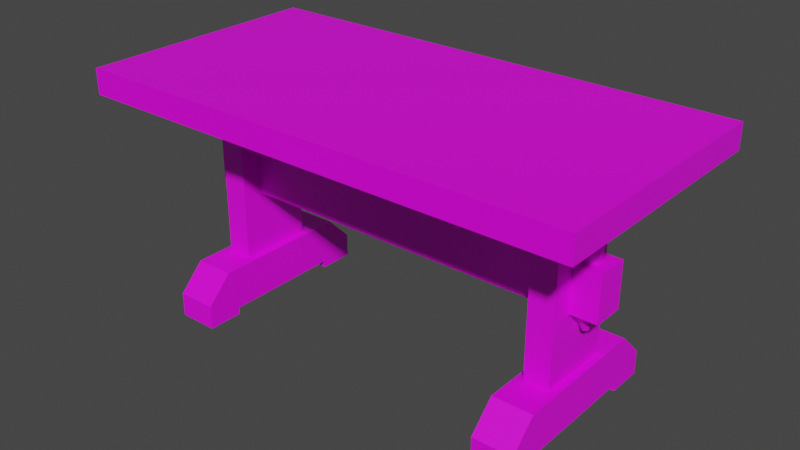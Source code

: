 # Source: prop-table.blend  (saved by Blender 2.93.20; exported with 4.5.12 LTS)
import bpy
from mathutils import Matrix  # noqa: F401  (used for matrix-valued properties, if any)

bpy.ops.wm.read_factory_settings(use_empty=True)
scene = bpy.context.scene
scene.name = 'Scene'

# ---- collections
col_collection = bpy.data.collections.new('Collection'); scene.collection.children.link(col_collection)

# ---- images (referenced by path relative to the original .blend; pixels are not part of the script)
import os
ASSET_DIR = os.environ.get("B2B_ASSET_DIR", "")  # directory of the original .blend (textures are referenced by path, not embedded)
HERE = os.path.dirname(os.path.abspath(__file__))  # packed textures are extracted next to this script under _unpacked/

def load_image(name, relpath, width, height, colorspace="sRGB"):
    """Load a texture the original file referenced (path relative to the .blend, or extracted next to this script)."""
    p = next((c for c in (os.path.join(HERE, relpath), os.path.join(ASSET_DIR, relpath)) if relpath and os.path.exists(c)), "")
    if p:
        img = bpy.data.images.load(p, check_existing=True)
        img.name = name
    else:  # same state as the original file: an image datablock whose file is absent (Cycles renders it pink)
        img = bpy.data.images.new(name, width, height)
        img.source = "FILE"
        img.filepath = "//" + (relpath or name)
    img.colorspace_settings.name = colorspace
    return img
img_wood_boards_seamless_png = load_image('wood-boards-seamless.png', 'wood-boards-seamless.png', 1024, 1024, 'sRGB')
img_wood_seamless_png = load_image('wood-seamless.png', 'wood-seamless.png', 1024, 1024, 'sRGB')

# ---- materials (node trees are filled in below, after node groups)
mat_wood_boards = bpy.data.materials.new('Wood Boards')
mat_wood_boards.alpha_threshold = 0.0
mat_wood_boards.line_color = (0.0, 0.0, 0.0, 1.0)
mat_wood = bpy.data.materials.new('Wood')

# ---- material node trees
mat_wood_boards.use_nodes = True; mat_wood_boards.node_tree.nodes.clear()
_N = mat_wood_boards.node_tree.nodes; _L = mat_wood_boards.node_tree.links
n0 = _N.new('ShaderNodeOutputMaterial'); n0.name = 'Material Output'; n0.location = (300, 300)
n1 = _N.new('ShaderNodeBsdfPrincipled'); n1.name = 'Principled BSDF'; n1.location = (10, 300)
n1.distribution = 'GGX'
n1.subsurface_method = 'BURLEY'
n1.inputs[2].default_value = 0.4
n1.inputs[3].default_value = 1.45
n1.inputs[27].default_value = (0.0, 0.0, 0.0, 1.0)
n1.inputs[28].default_value = 1.0
n2 = _N.new('ShaderNodeTexImage'); n2.name = 'Image Texture'; n2.location = (-280, 280)
n2.image = img_wood_boards_seamless_png
_L.new(n1.outputs[0], n0.inputs[0])
_L.new(n2.outputs[0], n1.inputs[0])
n0.is_active_output = True
mat_wood.use_nodes = True; mat_wood.node_tree.nodes.clear()
_N = mat_wood.node_tree.nodes; _L = mat_wood.node_tree.links
n0 = _N.new('ShaderNodeBsdfPrincipled'); n0.name = 'Principled BSDF'; n0.location = (10, 300)
n0.distribution = 'GGX'
n0.subsurface_method = 'BURLEY'
n0.inputs[3].default_value = 1.45
n0.inputs[27].default_value = (0.0, 0.0, 0.0, 1.0)
n0.inputs[28].default_value = 1.0
n1 = _N.new('ShaderNodeOutputMaterial'); n1.name = 'Material Output'; n1.location = (300, 300)
n2 = _N.new('ShaderNodeTexImage'); n2.name = 'Image Texture'; n2.location = (-280, 280)
n2.image = img_wood_seamless_png
_L.new(n0.outputs[0], n1.inputs[0])
_L.new(n2.outputs[0], n0.inputs[0])
n1.is_active_output = True

# ---- world
world_world = bpy.data.worlds.new('World'); scene.world = world_world
world_world.use_nodes = True; world_world.node_tree.nodes.clear()
_N = world_world.node_tree.nodes; _L = world_world.node_tree.links
n0 = _N.new('ShaderNodeOutputWorld'); n0.name = 'World Output'; n0.location = (300, 300)
n1 = _N.new('ShaderNodeBackground'); n1.name = 'Background'; n1.location = (10, 300)
n1.inputs[0].default_value = (0.05088, 0.05088, 0.05088, 1.0)
_L.new(n1.outputs[0], n0.inputs[0])
n0.is_active_output = True
world_world.color = (0.05088, 0.05088, 0.05088)
world_world.use_sun_shadow = False
world_world.sun_shadow_jitter_overblur = 0.0

# ---- meshes
me_prop_table = bpy.data.meshes.new('prop-table')
me_prop_table.from_pydata([(0.75, 0.9, -0.15), (0.75, 0.2, -0.15), (0.75, 0.9, 0.15), (0.75, 0.2, 0.15), (0.65, 0.9, -0.15), (0.65, 0.2, -0.15), (0.65, 0.9, 0.15), (0.65, 0.2, 0.15), (0.7804, -1.699e-08, -0.3887), (0.7804, 1.699e-08, 0.3887), (0.6196, -1.699e-08, -0.3887), (0.6196, 0.2, -0.246), (0.6196, 0.2, 0.246), (0.7804, 0.2, 0.246), (0.7804, 0.2, -0.246), (0.6196, -1.075e-08, -0.246), (0.6196, 1.075e-08, 0.246), (0.7804, 1.075e-08, 0.246), (0.7804, -1.075e-08, -0.246), (0.6196, 1.699e-08, 0.3887), (0.6196, 0.02826, 0.246), (0.6196, 0.02826, -0.246), (0.7804, 0.02826, -0.246), (0.7804, 0.02826, 0.246), (0.7804, 0.09642, -0.3887), (0.7804, 0.2, -0.2851), (0.7804, 0.2, 0.2851), (0.7804, 0.09642, 0.3887), (0.6196, 0.2, -0.2851), (0.6196, 0.09642, -0.3887), (0.6196, 0.09642, 0.3887), (0.6196, 0.2, 0.2851), (0.8562, 0.6346, -0.06351), (0.8562, 0.4524, -0.06351), (0.8562, 0.6346, 0.06351), (0.8562, 0.4524, 0.06351), (0.7794, 0.3796, -0.01574), (0.7794, 0.7074, -0.03769), (0.793, 0.3796, -0.007869), (0.812, 0.7074, -0.01885), (0.793, 0.3796, 0.007869), (0.812, 0.7074, 0.01885), (0.7794, 0.3796, 0.01574), (0.7794, 0.7074, 0.03769), (0.7657, 0.3796, 0.007869), (0.7467, 0.7074, 0.01885), (0.7657, 0.3796, -0.007869), (0.7467, 0.7074, -0.01885), (1.0, 0.9, 0.5), (1.0, 1.0, 0.5), (1.0, 0.9, -0.5), (1.0, 1.0, -0.5), (0.7794, 0.4435, -0.03769), (0.812, 0.4435, -0.01885), (0.812, 0.4435, 0.01885), (0.7794, 0.4435, 0.03769), (0.7467, 0.4435, 0.01885), (0.7467, 0.4435, -0.01885), (0.8, 1.0, -0.5), (0.8, 0.9, 0.5), (0.8, 0.9, -0.5), (0.8, 1.0, 0.5), (-0.75, 0.9, -0.15), (-0.75, 0.2, -0.15), (-0.75, 0.9, 0.15), (-0.75, 0.2, 0.15), (-0.65, 0.9, -0.15), (-0.65, 0.2, -0.15), (-0.65, 0.9, 0.15), (-0.65, 0.2, 0.15), (-0.7804, -1.699e-08, -0.3887), (-0.7804, 1.699e-08, 0.3887), (-0.6196, -1.699e-08, -0.3887), (-0.6196, 0.2, -0.246), (-0.6196, 0.2, 0.246), (-0.7804, 0.2, 0.246), (-0.7804, 0.2, -0.246), (-0.6196, -1.075e-08, -0.246), (-0.6196, 1.075e-08, 0.246), (-0.7804, 1.075e-08, 0.246), (-0.7804, -1.075e-08, -0.246), (-0.6196, 1.699e-08, 0.3887), (-0.6196, 0.02826, 0.246), (-0.6196, 0.02826, -0.246), (-0.7804, 0.02826, -0.246), (-0.7804, 0.02826, 0.246), (-0.7804, 0.09642, -0.3887), (-0.7804, 0.2, -0.2851), (-0.7804, 0.2, 0.2851), (-0.7804, 0.09642, 0.3887), (-0.6196, 0.2, -0.2851), (-0.6196, 0.09642, -0.3887), (-0.6196, 0.09642, 0.3887), (-0.6196, 0.2, 0.2851), (-0.8562, 0.6346, -0.06351), (-0.8562, 0.4524, -0.06351), (-0.8562, 0.6346, 0.06351), (-0.8562, 0.4524, 0.06351), (-0.7794, 0.3796, -0.01574), (-0.7794, 0.7074, -0.03769), (-0.793, 0.3796, -0.007869), (-0.812, 0.7074, -0.01885), (-0.793, 0.3796, 0.007869), (-0.812, 0.7074, 0.01885), (-0.7794, 0.3796, 0.01574), (-0.7794, 0.7074, 0.03769), (-0.7657, 0.3796, 0.007869), (-0.7467, 0.7074, 0.01885), (-0.7657, 0.3796, -0.007869), (-0.7467, 0.7074, -0.01885), (-1.0, 0.9, 0.5), (-1.0, 1.0, 0.5), (-1.0, 0.9, -0.5), (-1.0, 1.0, -0.5), (-0.7794, 0.4435, -0.03769), (-0.812, 0.4435, -0.01885), (-0.812, 0.4435, 0.01885), (-0.7794, 0.4435, 0.03769), (-0.7467, 0.4435, 0.01885), (-0.7467, 0.4435, -0.01885), (-0.8, 1.0, -0.5), (-0.8, 0.9, 0.5), (-0.8, 0.9, -0.5), (-0.8, 1.0, 0.5)], [], [(3, 2, 6, 7), (7, 6, 4, 5), (35, 33, 32, 34), (1, 0, 2, 3), (5, 4, 0, 1), (13, 26, 27, 9, 23), (16, 17, 9, 19), (23, 9, 17), (21, 10, 15), (19, 20, 16), (20, 23, 17, 16), (8, 22, 18), (21, 15, 18, 22), (10, 8, 18, 15), (20, 21, 22, 23), (24, 25, 14, 22, 8), (11, 12, 13, 14), (14, 13, 23, 22), (27, 30, 19, 9), (12, 11, 21, 20), (30, 31, 12, 20, 19), (12, 31, 26, 13), (28, 11, 14, 25), (11, 28, 29, 10, 21), (24, 29, 28, 25), (30, 27, 26, 31), (29, 24, 8, 10), (96, 34, 32, 94), (97, 35, 34, 96), (94, 32, 33, 95), (52, 37, 39, 53), (53, 39, 41, 54), (54, 41, 43, 55), (55, 43, 45, 56), (39, 37, 47, 45, 43, 41), (56, 45, 47, 57), (57, 47, 37, 52), (36, 38, 40, 42, 44, 46), (60, 58, 51, 50), (50, 51, 49, 48), (60, 50, 48, 59), (46, 57, 52, 36), (44, 56, 57, 46), (42, 55, 56, 44), (40, 54, 55, 42), (38, 53, 54, 40), (36, 52, 53, 38), (59, 121, 122, 60), (60, 122, 120, 58), (48, 49, 61, 59), (51, 58, 61, 49), (121, 59, 61, 123), (95, 33, 35, 97), (65, 69, 68, 64), (69, 67, 66, 68), (97, 96, 94, 95), (63, 65, 64, 62), (67, 63, 62, 66), (75, 85, 71, 89, 88), (78, 81, 71, 79), (85, 79, 71), (83, 77, 72), (81, 78, 82), (82, 78, 79, 85), (70, 80, 84), (83, 84, 80, 77), (72, 77, 80, 70), (82, 85, 84, 83), (86, 70, 84, 76, 87), (73, 76, 75, 74), (76, 84, 85, 75), (89, 71, 81, 92), (74, 82, 83, 73), (92, 81, 82, 74, 93), (74, 75, 88, 93), (90, 87, 76, 73), (73, 83, 72, 91, 90), (86, 87, 90, 91), (92, 93, 88, 89), (91, 72, 70, 86), (114, 115, 101, 99), (115, 116, 103, 101), (116, 117, 105, 103), (117, 118, 107, 105), (101, 103, 105, 107, 109, 99), (118, 119, 109, 107), (119, 114, 99, 109), (98, 108, 106, 104, 102, 100), (122, 112, 113, 120), (112, 110, 111, 113), (122, 121, 110, 112), (108, 98, 114, 119), (106, 108, 119, 118), (104, 106, 118, 117), (102, 104, 117, 116), (100, 102, 116, 115), (98, 100, 115, 114), (110, 121, 123, 111), (113, 111, 123, 120), (120, 123, 61, 58)])
me_prop_table.polygons.foreach_set('use_smooth', [0, 0, 0, 0, 0, 0, 0, 0, 0, 0, 0, 0, 0, 0, 0, 0, 0, 0, 0, 0, 0, 0, 0, 0, 0, 0, 0, 0, 0, 0, 1, 1, 1, 1, 1, 1, 1, 1, 0, 0, 0, 1, 1, 1, 1, 1, 1, 0, 0, 0, 0, 0, 0, 0, 0, 0, 0, 0, 0, 0, 0, 0, 0, 0, 0, 0, 0, 0, 0, 0, 0, 0, 0, 0, 0, 0, 0, 0, 0, 0, 1, 1, 1, 1, 1, 1, 1, 1, 0, 0, 0, 1, 1, 1, 1, 1, 1, 0, 0, 0])
me_prop_table.polygons.foreach_set('material_index', [1, 1, 1, 1, 1, 1, 1, 1, 1, 1, 1, 1, 1, 1, 1, 1, 1, 1, 1, 1, 1, 1, 1, 1, 1, 1, 1, 1, 1, 1, 1, 1, 1, 1, 1, 1, 1, 1, 0, 0, 0, 1, 1, 1, 1, 1, 1, 0, 0, 0, 0, 0, 1, 1, 1, 1, 1, 1, 1, 1, 1, 1, 1, 1, 1, 1, 1, 1, 1, 1, 1, 1, 1, 1, 1, 1, 1, 1, 1, 1, 0, 0, 0, 0, 0, 0, 0, 0, 0, 0, 0, 0, 0, 0, 0, 0, 0, 0, 0, 0])
_k = set([(36, 38), (36, 46), (37, 39), (37, 47), (38, 40), (39, 41), (40, 42), (41, 43), (42, 44), (43, 45), (44, 46), (45, 47), (52, 53), (52, 57), (53, 54), (54, 55), (55, 56), (56, 57), (98, 100), (98, 108), (99, 101), (99, 109), (100, 102), (101, 103), (102, 104), (103, 105), (104, 106), (105, 107), (106, 108), (107, 109), (114, 115), (114, 119), (115, 116), (116, 117), (117, 118), (118, 119)])
me_prop_table.attributes.new('sharp_edge', 'BOOLEAN', 'EDGE').data.foreach_set('value', [ (min(e.vertices), max(e.vertices)) in _k for e in me_prop_table.edges])
_uv = me_prop_table.uv_layers.new(name='UVMap')
_uv.uv.foreach_set('vector', [0.6213, 0.9864, 0.6213, 0.4718, 0.6948, 0.4718, 0.6948, 0.9864, 0.3984, -0.07964, 0.3984, 0.435, 0.1778, 0.435, 0.1778, -0.07964, 0.5286, 0.8666, 0.4352, 0.8666, 0.4352, 0.7326, 0.5286, 0.7326, 0.5093, 0.253, 0.5093, 0.7676, 0.2887, 0.7676, 0.2887, 0.253, 0.5466, 0.9864, 0.5466, 0.4718, 0.6201, 0.4718, 0.6201, 0.9864, -0.4927, 0.523, -0.4927, 0.5518, -0.5688, 0.6279, -0.6397, 0.6279, -0.6189, 0.523, -0.3744, 0.8353, -0.4927, 0.8353, -0.4927, 0.7304, -0.3744, 0.7304, -0.6189, 0.523, -0.6397, 0.6279, -0.6397, 0.523, -0.2481, 0.1614, -0.2273, 0.05644, -0.2273, 0.1614, -0.2273, 0.6279, -0.2481, 0.523, -0.2273, 0.523, 0.439, 0.4982, 0.5573, 0.4982, 0.5573, 0.519, 0.439, 0.519, -0.6397, 0.05644, -0.6189, 0.1614, -0.6397, 0.1614, 0.439, 0.1366, 0.439, 0.1158, 0.5573, 0.1158, 0.5573, 0.1366, -0.3744, -0.04599, -0.4927, -0.04599, -0.4927, -0.1509, -0.3744, -0.1509, 0.439, 0.4982, 0.439, 0.1366, 0.5573, 0.1366, 0.5573, 0.4982, -0.5688, 0.05644, -0.4927, 0.1326, -0.4927, 0.1614, -0.6189, 0.1614, -0.6397, 0.05644, -0.3744, 0.1614, -0.3744, 0.523, -0.4927, 0.523, -0.4927, 0.1614, -0.4927, 0.1614, -0.4927, 0.523, -0.6189, 0.523, -0.6189, 0.1614, -0.4927, 0.6595, -0.3744, 0.6595, -0.3744, 0.7304, -0.4927, 0.7304, -0.3744, 0.523, -0.3744, 0.1614, -0.2481, 0.1614, -0.2481, 0.523, -0.2982, 0.6279, -0.3744, 0.5518, -0.3744, 0.523, -0.2481, 0.523, -0.2273, 0.6279, -0.3744, 0.523, -0.3744, 0.5518, -0.4927, 0.5518, -0.4927, 0.523, -0.3744, 0.1326, -0.3744, 0.1614, -0.4927, 0.1614, -0.4927, 0.1326, -0.3744, 0.1614, -0.3744, 0.1326, -0.2982, 0.05644, -0.2273, 0.05644, -0.2481, 0.1614, -0.4927, 0.0249, -0.3744, 0.0249, -0.3744, 0.1326, -0.4927, 0.1326, -0.3744, 0.6595, -0.4927, 0.6595, -0.4927, 0.5518, -0.3744, 0.5518, -0.3744, 0.0249, -0.4927, 0.0249, -0.4927, -0.04599, -0.3744, -0.04599, -0.1921, 0.0674, -0.1921, 1.326, -0.2855, 1.326, -0.2855, 0.0674, 1.251, 0.9128, 1.251, -0.3461, 1.385, -0.3461, 1.385, 0.9128, 1.249, -0.3461, 1.249, 0.9128, 1.115, 0.9128, 1.115, -0.3461, 0.9167, 0.8626, 0.9167, 1.057, 0.889, 1.057, 0.889, 0.8626, 0.889, 0.8626, 0.889, 1.057, 0.8613, 1.057, 0.8613, 0.8626, 0.8613, 0.8626, 0.8613, 1.057, 0.8336, 1.057, 0.8336, 0.8626, 0.8336, 0.8626, 0.8336, 1.057, 0.8059, 1.057, 0.8059, 0.8626, 0.006428, 0.6248, -0.01757, 0.6386, -0.04157, 0.6248, -0.04157, 0.5971, -0.01757, 0.5832, 0.006428, 0.5971, 0.9722, 0.8626, 0.9722, 1.057, 0.9445, 1.057, 0.9445, 0.8626, 0.9445, 0.8626, 0.9445, 1.057, 0.9167, 1.057, 0.9167, 0.8626, 0.01762, 0.6064, 0.007597, 0.6006, 0.007597, 0.589, 0.01762, 0.5832, 0.02764, 0.589, 0.02764, 0.6006, 0.4866, 0.5928, 0.4866, 0.6895, 0.2876, 0.6895, 0.2876, 0.5928, 0.4471, 1.121, 0.3504, 1.121, 0.3504, 0.1536, 0.4471, 0.1536, 0.2922, 0.7875, 0.0988, 0.7875, 0.0988, -0.1796, 0.2922, -0.1796, 0.9364, 0.8135, 0.9445, 0.8626, 0.9167, 0.8626, 0.9248, 0.8135, 0.9641, 0.8135, 0.9722, 0.8626, 0.9445, 0.8626, 0.9525, 0.8135, 0.8255, 0.8135, 0.8336, 0.8626, 0.8059, 0.8626, 0.814, 0.8135, 0.8532, 0.8135, 0.8613, 0.8626, 0.8336, 0.8626, 0.8417, 0.8135, 0.881, 0.8135, 0.889, 0.8626, 0.8613, 0.8626, 0.8694, 0.8135, 0.9087, 0.8135, 0.9167, 0.8626, 0.889, 0.8626, 0.8971, 0.8135, -0.7088, 1.127, -0.7088, -0.4204, 0.2895, -0.4204, 0.2895, 1.127, 0.1426, 0.9438, 0.1426, -0.6035, 0.2393, -0.6035, 0.2393, 0.9438, 0.1, 0.6895, 0.1, 0.5928, 0.2896, 0.5928, 0.2896, 0.6895, 1.068, 0.5466, 0.8743, 0.5466, 0.8743, -0.4204, 1.068, -0.4204, 0.7293, 0.7577, 0.7293, -0.7896, 0.826, -0.7896, 0.826, 0.7577, 1.127, -0.4236, 1.127, 0.8353, 1.034, 0.8353, 1.034, -0.4236, -0.04274, 1.098, -0.1163, 1.098, -0.1163, 0.5832, -0.04274, 0.5832, 0.06696, 0.253, 0.2875, 0.253, 0.2875, 0.7676, 0.06696, 0.7676, 0.7953, 0.8087, 0.7953, 0.9427, 0.7019, 0.9427, 0.7019, 0.8087, 0.02961, 0.582, -0.191, 0.582, -0.191, 0.0674, 0.02961, 0.0674, -0.1174, 1.098, -0.191, 1.098, -0.191, 0.5832, -0.1174, 0.5832, 0.8489, -0.03385, 0.7226, -0.03385, 0.7019, -0.1388, 0.7728, -0.1388, 0.8489, -0.06261, 0.9672, -0.3461, 0.9672, -0.2412, 0.8489, -0.2412, 0.8489, -0.3461, 0.7226, -0.03385, 0.7019, -0.03385, 0.7019, -0.1388, 1.093, 0.3278, 1.114, 0.3278, 1.114, 0.4327, 1.114, -0.1388, 1.114, -0.03385, 1.093, -0.03385, 0.6649, 0.4498, 0.6649, 0.4706, 0.5466, 0.4706, 0.5466, 0.4498, 0.7019, 0.4327, 0.7019, 0.3278, 0.7226, 0.3278, 0.6649, 0.08818, 0.5466, 0.08818, 0.5466, 0.0674, 0.6649, 0.0674, 0.9672, 0.5352, 0.9672, 0.6401, 0.8489, 0.6401, 0.8489, 0.5352, 0.6649, 0.4498, 0.5466, 0.4498, 0.5466, 0.08818, 0.6649, 0.08818, 0.7728, 0.4327, 0.7019, 0.4327, 0.7226, 0.3278, 0.8489, 0.3278, 0.8489, 0.3566, 0.9672, 0.3278, 0.8489, 0.3278, 0.8489, -0.03385, 0.9672, -0.03385, 0.8489, 0.3278, 0.7226, 0.3278, 0.7226, -0.03385, 0.8489, -0.03385, 0.8489, -0.1703, 0.8489, -0.2412, 0.9672, -0.2412, 0.9672, -0.1703, 0.9672, -0.03385, 1.093, -0.03385, 1.093, 0.3278, 0.9672, 0.3278, 1.043, -0.1388, 1.114, -0.1388, 1.093, -0.03385, 0.9672, -0.03385, 0.9672, -0.06261, 0.9672, -0.03385, 0.8489, -0.03385, 0.8489, -0.06261, 0.9672, -0.06261, 0.9672, 0.3566, 0.8489, 0.3566, 0.8489, 0.3278, 0.9672, 0.3278, 0.9672, 0.3278, 1.093, 0.3278, 1.114, 0.4327, 1.043, 0.4327, 0.9672, 0.3566, 0.8489, 0.4643, 0.8489, 0.3566, 0.9672, 0.3566, 0.9672, 0.4643, 0.9672, -0.1703, 0.9672, -0.06261, 0.8489, -0.06261, 0.8489, -0.1703, 0.9672, 0.4643, 0.9672, 0.5352, 0.8489, 0.5352, 0.8489, 0.4643, 0.2218, 0.8115, 0.2332, 0.8115, 0.2332, 0.891, 0.2218, 0.891, 0.2332, 0.8115, 0.2445, 0.8115, 0.2445, 0.891, 0.2332, 0.891, 0.2445, 0.8115, 0.2559, 0.8115, 0.2559, 0.891, 0.2445, 0.891, 0.2559, 0.8115, 0.2672, 0.8115, 0.2672, 0.891, 0.2559, 0.891, 0.666, 0.575, 0.666, 0.5637, 0.6759, 0.558, 0.6857, 0.5637, 0.6857, 0.575, 0.6759, 0.5807, 0.1991, 0.8115, 0.2104, 0.8115, 0.2104, 0.891, 0.1991, 0.891, 0.2104, 0.8115, 0.2218, 0.8115, 0.2218, 0.891, 0.2104, 0.891, 0.4913, 0.5912, 0.4913, 0.596, 0.4872, 0.5984, 0.4831, 0.596, 0.4831, 0.5912, 0.4872, 0.5889, 0.677, 0.5928, 0.8765, 0.5928, 0.8765, 0.6895, 0.677, 0.6895, 0.5347, 1.146, 0.5347, 0.1787, 0.6314, 0.1787, 0.6314, 1.146, 0.6752, 0.5466, 0.6752, -0.4204, 0.8736, -0.4204, 0.8736, 0.5466, 0.2137, 0.7914, 0.2185, 0.7914, 0.2218, 0.8115, 0.2104, 0.8115, 0.2024, 0.7914, 0.2071, 0.7914, 0.2104, 0.8115, 0.1991, 0.8115, 0.2592, 0.7914, 0.2639, 0.7914, 0.2672, 0.8115, 0.2559, 0.8115, 0.2478, 0.7914, 0.2526, 0.7914, 0.2559, 0.8115, 0.2445, 0.8115, 0.2365, 0.7914, 0.2412, 0.7914, 0.2445, 0.8115, 0.2332, 0.8115, 0.2251, 0.7914, 0.2298, 0.7914, 0.2332, 0.8115, 0.2218, 0.8115, 0.6758, 0.6895, 0.4846, 0.6895, 0.4846, 0.5928, 0.6758, 0.5928, 0.4843, 1.515, 0.4843, 0.5478, 0.6777, 0.5478, 0.6777, 1.515, -0.3206, -0.4204, 0.6784, -0.4204, 0.6784, 1.127, -0.3206, 1.127])
me_prop_table.materials.append(mat_wood_boards)
me_prop_table.materials.append(mat_wood)
me_prop_table.use_remesh_preserve_volume = False
me_prop_table.use_remesh_preserve_attributes = False
me_prop_table.use_mirror_vertex_groups = False
me_prop_table.update()

# ---- objects
ob_prop_table = bpy.data.objects.new('prop-table', me_prop_table)

# ---- transforms, parenting, visibility, modifiers, constraints
ob_prop_table.location = (0.0, 0.0, 0.0)
ob_prop_table.rotation_euler = (1.571, -0.0, 0.0)
ob_prop_table.lock_rotations_4d = False
ob_prop_table.empty_display_type = 'ARROWS'
ob_prop_table.lineart.crease_threshold = 0.0
_m = ob_prop_table.modifiers.new('EdgeSplit', 'EDGE_SPLIT')
_m.use_edge_angle = False

# ---- collection membership
col_collection.objects.link(ob_prop_table)

# ---- scene / render settings (as saved in the file)
scene.frame_start = 1; scene.frame_end = 250; scene.frame_set(1)
scene.render.engine = 'CYCLES'
scene.cycles.use_denoising = False
scene.cycles.samples = 128
scene.cycles.sampling_pattern = 'TABULATED_SOBOL'
scene.cycles.use_adaptive_sampling = False
scene.cycles.use_light_tree = False
scene.view_settings.view_transform = 'Filmic'
bpy.context.view_layer.update()

# ---- added for rendering (the .blend has no active camera and no usable light): camera, sun
cam_auto = bpy.data.cameras.new('AutoCamera')
cam_auto.lens = 50.0
cam_auto.sensor_width = 36.0
cam_auto.clip_end = 1000.0
ob_auto_camera = bpy.data.objects.new('AutoCamera', cam_auto)
scene.collection.objects.link(ob_auto_camera)
ob_auto_camera.location = (2.26633, -2.71959, 2.31306)
ob_auto_camera.rotation_euler = (1.09748, -7.21219e-08, 0.694738)
scene.camera = ob_auto_camera
light_auto_sun = bpy.data.lights.new('AutoSun', 'SUN')
light_auto_sun.energy = 3.0
light_auto_sun.angle = 0.0523599
ob_auto_sun = bpy.data.objects.new('AutoSun', light_auto_sun)
scene.collection.objects.link(ob_auto_sun)
ob_auto_sun.rotation_euler = (0.872665, 0.174533, 0.523599)
bpy.context.view_layer.update()
